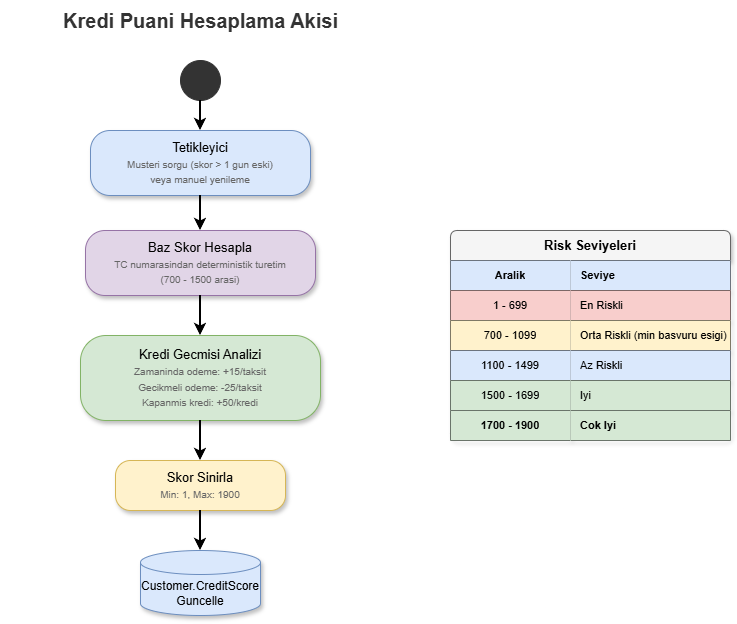

The diagram above was exported from draw.io. Its source (the exported page's mxGraphModel, read from the mxfile embedded in the PNG):
<mxGraphModel dx="1212" dy="628" grid="1" gridSize="10" guides="1" tooltips="1" connect="1" arrows="1" fold="1" page="1" pageScale="1" pageWidth="1400" pageHeight="800" math="0" shadow="0">
  <root>
    <mxCell id="0" />
    <mxCell id="1" parent="0" />
    <mxCell id="title3" parent="1" style="text;html=1;align=center;verticalAlign=middle;fontSize=20;fontStyle=1;fillColor=none;strokeColor=none;fontColor=#333333;" value="Kredi Puani Hesaplama Akisi" vertex="1">
      <mxGeometry height="40" width="400" x="450" y="20" as="geometry" />
    </mxCell>
    <mxCell id="ss" parent="1" style="ellipse;fillColor=#333333;strokeColor=#333333;" value="" vertex="1">
      <mxGeometry height="40" width="40" x="630" y="80" as="geometry" />
    </mxCell>
    <mxCell id="c1" parent="1" style="rounded=1;whiteSpace=wrap;html=1;fillColor=#dae8fc;strokeColor=#6c8ebf;fontSize=13;shadow=1;arcSize=30;" value="Tetikleyici&lt;br&gt;&lt;font style='font-size:10px;color:#666'&gt;Musteri sorgu (skor &amp;gt; 1 gun eski)&lt;br&gt;veya manuel yenileme&lt;/font&gt;" vertex="1">
      <mxGeometry height="65" width="220" x="540" y="150" as="geometry" />
    </mxCell>
    <mxCell id="se1" edge="1" parent="1" source="ss" style="edgeStyle=orthogonalEdgeStyle;rounded=1;strokeWidth=2;" target="c1">
      <mxGeometry relative="1" as="geometry" />
    </mxCell>
    <mxCell id="c2" parent="1" style="rounded=1;whiteSpace=wrap;html=1;fillColor=#e1d5e7;strokeColor=#9673a6;fontSize=13;shadow=1;arcSize=30;" value="Baz Skor Hesapla&lt;br&gt;&lt;font style='font-size:10px;color:#666'&gt;TC numarasindan deterministik turetim&lt;br&gt;(700 - 1500 arasi)&lt;/font&gt;" vertex="1">
      <mxGeometry height="65" width="230" x="535" y="250" as="geometry" />
    </mxCell>
    <mxCell id="se2" edge="1" parent="1" source="c1" style="edgeStyle=orthogonalEdgeStyle;rounded=1;strokeWidth=2;" target="c2">
      <mxGeometry relative="1" as="geometry" />
    </mxCell>
    <mxCell id="c3" parent="1" style="rounded=1;whiteSpace=wrap;html=1;fillColor=#d5e8d4;strokeColor=#82b366;fontSize=13;shadow=1;arcSize=30;" value="Kredi Gecmisi Analizi&lt;br&gt;&lt;font style='font-size:10px;color:#666'&gt;Zamaninda odeme: +15/taksit&lt;br&gt;Gecikmeli odeme: -25/taksit&lt;br&gt;Kapanmis kredi: +50/kredi&lt;/font&gt;" vertex="1">
      <mxGeometry height="85" width="240" x="530" y="355" as="geometry" />
    </mxCell>
    <mxCell id="se3" edge="1" parent="1" source="c2" style="edgeStyle=orthogonalEdgeStyle;rounded=1;strokeWidth=2;" target="c3">
      <mxGeometry relative="1" as="geometry" />
    </mxCell>
    <mxCell id="c4" parent="1" style="rounded=1;whiteSpace=wrap;html=1;fillColor=#fff2cc;strokeColor=#d6b656;fontSize=13;shadow=1;arcSize=30;" value="Skor Sinirla&lt;br&gt;&lt;font style='font-size:10px;color:#666'&gt;Min: 1, Max: 1900&lt;/font&gt;" vertex="1">
      <mxGeometry height="50" width="170" x="565" y="480" as="geometry" />
    </mxCell>
    <mxCell id="se4" edge="1" parent="1" source="c3" style="edgeStyle=orthogonalEdgeStyle;rounded=1;strokeWidth=2;" target="c4">
      <mxGeometry relative="1" as="geometry" />
    </mxCell>
    <mxCell id="c5" parent="1" style="shape=cylinder3;whiteSpace=wrap;html=1;boundedLbl=1;backgroundOutline=1;size=12;fillColor=#dae8fc;strokeColor=#6c8ebf;fontSize=12;shadow=1;" value="Customer.CreditScore&lt;br&gt;Guncelle" vertex="1">
      <mxGeometry height="65" width="120" x="590" y="570" as="geometry" />
    </mxCell>
    <mxCell id="se5" edge="1" parent="1" source="c4" style="edgeStyle=orthogonalEdgeStyle;rounded=1;strokeWidth=2;" target="c5">
      <mxGeometry relative="1" as="geometry" />
    </mxCell>
    <mxCell id="risk" parent="1" style="shape=table;startSize=30;container=1;collapsible=0;childLayout=tableLayout;fixedRows=1;rowLines=1;fontStyle=1;fontSize=13;fillColor=#f5f5f5;strokeColor=#666666;rounded=1;arcSize=8;shadow=1;align=center;whiteSpace=wrap;html=1;" value="Risk Seviyeleri" vertex="1">
      <mxGeometry height="210" width="280" x="900" y="250" as="geometry" />
    </mxCell>
    <mxCell id="r1" parent="risk" style="shape=tableRow;horizontal=0;startSize=0;swimlaneHead=0;swimlaneBody=0;fillColor=none;collapsible=0;dropTarget=0;points=[[0,0.5],[1,0.5]];portConstraint=eastwest;fontSize=11;" value="" vertex="1">
      <mxGeometry height="30" width="280" y="30" as="geometry" />
    </mxCell>
    <mxCell id="r1-1" parent="r1" style="shape=partialRectangle;connectable=0;fillColor=#dae8fc;top=0;left=0;bottom=0;right=0;fontStyle=1;fontSize=11;overflow=hidden;whiteSpace=wrap;html=1;strokeColor=#6c8ebf;" value="Aralik" vertex="1">
      <mxGeometry height="30" width="120" as="geometry">
        <mxRectangle height="30" width="120" as="alternateBounds" />
      </mxGeometry>
    </mxCell>
    <mxCell id="r1-2" parent="r1" style="shape=partialRectangle;connectable=0;fillColor=#dae8fc;top=0;left=0;bottom=0;right=0;fontStyle=1;fontSize=11;overflow=hidden;whiteSpace=wrap;html=1;align=left;spacingLeft=8;strokeColor=#6c8ebf;" value="Seviye" vertex="1">
      <mxGeometry height="30" width="160" x="120" as="geometry">
        <mxRectangle height="30" width="160" as="alternateBounds" />
      </mxGeometry>
    </mxCell>
    <mxCell id="r2" parent="risk" style="shape=tableRow;horizontal=0;startSize=0;swimlaneHead=0;swimlaneBody=0;fillColor=none;collapsible=0;dropTarget=0;points=[[0,0.5],[1,0.5]];portConstraint=eastwest;fontSize=11;" value="" vertex="1">
      <mxGeometry height="30" width="280" y="60" as="geometry" />
    </mxCell>
    <mxCell id="r2-1" parent="r2" style="shape=partialRectangle;connectable=0;fillColor=#f8cecc;top=0;left=0;bottom=0;right=0;fontSize=11;overflow=hidden;whiteSpace=wrap;html=1;strokeColor=#b85450;" value="1 - 699" vertex="1">
      <mxGeometry height="30" width="120" as="geometry">
        <mxRectangle height="30" width="120" as="alternateBounds" />
      </mxGeometry>
    </mxCell>
    <mxCell id="r2-2" parent="r2" style="shape=partialRectangle;connectable=0;fillColor=#f8cecc;top=0;left=0;bottom=0;right=0;fontSize=11;overflow=hidden;whiteSpace=wrap;html=1;align=left;spacingLeft=8;strokeColor=#b85450;" value="En Riskli" vertex="1">
      <mxGeometry height="30" width="160" x="120" as="geometry">
        <mxRectangle height="30" width="160" as="alternateBounds" />
      </mxGeometry>
    </mxCell>
    <mxCell id="r3" parent="risk" style="shape=tableRow;horizontal=0;startSize=0;swimlaneHead=0;swimlaneBody=0;fillColor=none;collapsible=0;dropTarget=0;points=[[0,0.5],[1,0.5]];portConstraint=eastwest;fontSize=11;" value="" vertex="1">
      <mxGeometry height="30" width="280" y="90" as="geometry" />
    </mxCell>
    <mxCell id="r3-1" parent="r3" style="shape=partialRectangle;connectable=0;fillColor=#fff2cc;top=0;left=0;bottom=0;right=0;fontSize=11;overflow=hidden;whiteSpace=wrap;html=1;strokeColor=#d6b656;" value="700 - 1099" vertex="1">
      <mxGeometry height="30" width="120" as="geometry">
        <mxRectangle height="30" width="120" as="alternateBounds" />
      </mxGeometry>
    </mxCell>
    <mxCell id="r3-2" parent="r3" style="shape=partialRectangle;connectable=0;fillColor=#fff2cc;top=0;left=0;bottom=0;right=0;fontSize=11;overflow=hidden;whiteSpace=wrap;html=1;align=left;spacingLeft=8;strokeColor=#d6b656;" value="Orta Riskli (min basvuru esigi)" vertex="1">
      <mxGeometry height="30" width="160" x="120" as="geometry">
        <mxRectangle height="30" width="160" as="alternateBounds" />
      </mxGeometry>
    </mxCell>
    <mxCell id="r4" parent="risk" style="shape=tableRow;horizontal=0;startSize=0;swimlaneHead=0;swimlaneBody=0;fillColor=none;collapsible=0;dropTarget=0;points=[[0,0.5],[1,0.5]];portConstraint=eastwest;fontSize=11;" value="" vertex="1">
      <mxGeometry height="30" width="280" y="120" as="geometry" />
    </mxCell>
    <mxCell id="r4-1" parent="r4" style="shape=partialRectangle;connectable=0;fillColor=#dae8fc;top=0;left=0;bottom=0;right=0;fontSize=11;overflow=hidden;whiteSpace=wrap;html=1;strokeColor=#6c8ebf;" value="1100 - 1499" vertex="1">
      <mxGeometry height="30" width="120" as="geometry">
        <mxRectangle height="30" width="120" as="alternateBounds" />
      </mxGeometry>
    </mxCell>
    <mxCell id="r4-2" parent="r4" style="shape=partialRectangle;connectable=0;fillColor=#dae8fc;top=0;left=0;bottom=0;right=0;fontSize=11;overflow=hidden;whiteSpace=wrap;html=1;align=left;spacingLeft=8;strokeColor=#6c8ebf;" value="Az Riskli" vertex="1">
      <mxGeometry height="30" width="160" x="120" as="geometry">
        <mxRectangle height="30" width="160" as="alternateBounds" />
      </mxGeometry>
    </mxCell>
    <mxCell id="r5" parent="risk" style="shape=tableRow;horizontal=0;startSize=0;swimlaneHead=0;swimlaneBody=0;fillColor=none;collapsible=0;dropTarget=0;points=[[0,0.5],[1,0.5]];portConstraint=eastwest;fontSize=11;" value="" vertex="1">
      <mxGeometry height="30" width="280" y="150" as="geometry" />
    </mxCell>
    <mxCell id="r5-1" parent="r5" style="shape=partialRectangle;connectable=0;fillColor=#d5e8d4;top=0;left=0;bottom=0;right=0;fontSize=11;overflow=hidden;whiteSpace=wrap;html=1;strokeColor=#82b366;" value="1500 - 1699" vertex="1">
      <mxGeometry height="30" width="120" as="geometry">
        <mxRectangle height="30" width="120" as="alternateBounds" />
      </mxGeometry>
    </mxCell>
    <mxCell id="r5-2" parent="r5" style="shape=partialRectangle;connectable=0;fillColor=#d5e8d4;top=0;left=0;bottom=0;right=0;fontSize=11;overflow=hidden;whiteSpace=wrap;html=1;align=left;spacingLeft=8;strokeColor=#82b366;" value="Iyi" vertex="1">
      <mxGeometry height="30" width="160" x="120" as="geometry">
        <mxRectangle height="30" width="160" as="alternateBounds" />
      </mxGeometry>
    </mxCell>
    <mxCell id="r6" parent="risk" style="shape=tableRow;horizontal=0;startSize=0;swimlaneHead=0;swimlaneBody=0;fillColor=none;collapsible=0;dropTarget=0;points=[[0,0.5],[1,0.5]];portConstraint=eastwest;fontSize=11;" value="" vertex="1">
      <mxGeometry height="30" width="280" y="180" as="geometry" />
    </mxCell>
    <mxCell id="r6-1" parent="r6" style="shape=partialRectangle;connectable=0;fillColor=#d5e8d4;top=0;left=0;bottom=0;right=0;fontSize=11;overflow=hidden;whiteSpace=wrap;html=1;strokeColor=#82b366;fontStyle=1;" value="1700 - 1900" vertex="1">
      <mxGeometry height="30" width="120" as="geometry">
        <mxRectangle height="30" width="120" as="alternateBounds" />
      </mxGeometry>
    </mxCell>
    <mxCell id="r6-2" parent="r6" style="shape=partialRectangle;connectable=0;fillColor=#d5e8d4;top=0;left=0;bottom=0;right=0;fontSize=11;overflow=hidden;whiteSpace=wrap;html=1;align=left;spacingLeft=8;strokeColor=#82b366;fontStyle=1;" value="Cok Iyi" vertex="1">
      <mxGeometry height="30" width="160" x="120" as="geometry">
        <mxRectangle height="30" width="160" as="alternateBounds" />
      </mxGeometry>
    </mxCell>
  </root>
</mxGraphModel>